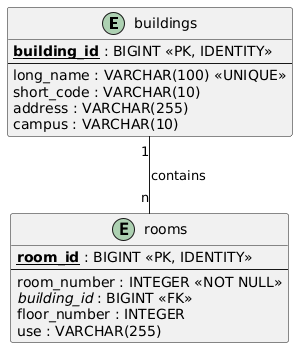

The diagram above was rendered by PlantUML. Its source (embedded in the PNG):
@startuml
!define PRIMARY_KEY(x) <b><u>x</u></b>
!define FOREIGN_KEY(x) <i>x</i>

entity "buildings" as building {
  PRIMARY_KEY(building_id) : BIGINT <<PK, IDENTITY>>
  --
  long_name : VARCHAR(100) <<UNIQUE>>
  short_code : VARCHAR(10)
  address : VARCHAR(255)
  campus : VARCHAR(10)
}

entity "rooms" as room {
  PRIMARY_KEY(room_id) : BIGINT <<PK, IDENTITY>>
  --
  room_number : INTEGER <<NOT NULL>>
  FOREIGN_KEY(building_id) : BIGINT <<FK>>
  floor_number : INTEGER
  use : VARCHAR(255)
}

building "1" -- "n" room : "contains"
@enduml